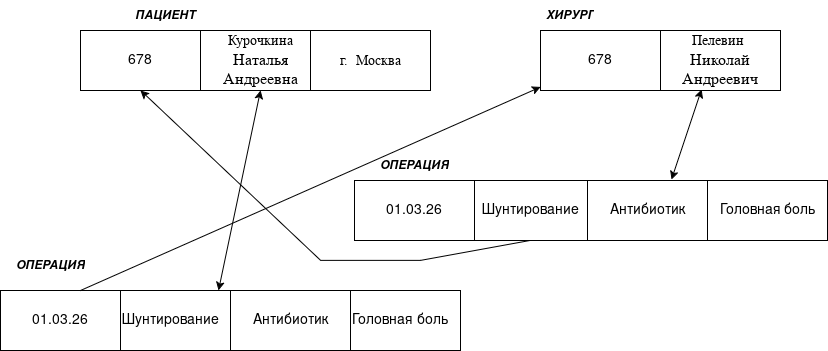

The diagram above was exported from draw.io. Its source (the exported page's mxGraphModel, read from the mxfile embedded in the PNG):
<mxGraphModel dx="1414" dy="721" grid="1" gridSize="10" guides="1" tooltips="1" connect="1" arrows="1" fold="1" page="1" pageScale="1" pageWidth="827" pageHeight="1169" math="0" shadow="0">
  <root>
    <mxCell id="0" />
    <mxCell id="1" parent="0" />
    <mxCell id="zUW9A8N6DRzdFXQeqlw8-1" parent="1" style="rounded=0;whiteSpace=wrap;html=1;" value="&lt;font style=&quot;font-size: 14px;&quot;&gt;678&lt;/font&gt;" vertex="1">
      <mxGeometry height="60" width="120" x="80" y="90" as="geometry" />
    </mxCell>
    <mxCell id="zUW9A8N6DRzdFXQeqlw8-2" parent="1" style="rounded=0;whiteSpace=wrap;html=1;" value="&lt;div&gt;&lt;font style=&quot;font-size: 14px;&quot; face=&quot;Times New Roman&quot;&gt;Курочкина&lt;/font&gt;&lt;/div&gt;&lt;div&gt;&lt;font size=&quot;3&quot; face=&quot;Times New Roman&quot;&gt;Наталья&lt;/font&gt;&lt;/div&gt;&lt;div&gt;&lt;font size=&quot;3&quot; face=&quot;Times New Roman&quot;&gt;Андреевна&lt;/font&gt;&lt;/div&gt;" vertex="1">
      <mxGeometry height="60" width="120" x="200" y="90" as="geometry" />
    </mxCell>
    <mxCell id="zUW9A8N6DRzdFXQeqlw8-3" parent="1" style="rounded=0;whiteSpace=wrap;html=1;" value="&lt;font face=&quot;Times New Roman&quot; style=&quot;font-size: 14px;&quot;&gt;г.&amp;nbsp; Москва&lt;/font&gt;" vertex="1">
      <mxGeometry height="60" width="120" x="310" y="90" as="geometry" />
    </mxCell>
    <mxCell id="zUW9A8N6DRzdFXQeqlw8-4" parent="1" style="rounded=0;whiteSpace=wrap;html=1;" value="&lt;font style=&quot;font-size: 14px;&quot;&gt;Головная боль&lt;/font&gt;" vertex="1">
      <mxGeometry height="60" width="120" x="340" y="350" as="geometry" />
    </mxCell>
    <mxCell id="zUW9A8N6DRzdFXQeqlw8-5" parent="1" style="rounded=0;whiteSpace=wrap;html=1;" value="&lt;font style=&quot;font-size: 14px;&quot;&gt;Антибиотик&lt;/font&gt;" vertex="1">
      <mxGeometry height="60" width="120" x="230" y="350" as="geometry" />
    </mxCell>
    <mxCell id="zUW9A8N6DRzdFXQeqlw8-6" parent="1" style="rounded=0;whiteSpace=wrap;html=1;" value="&lt;font style=&quot;font-size: 14px;&quot;&gt;Шунтирование&lt;/font&gt;" vertex="1">
      <mxGeometry height="60" width="120" x="110" y="350" as="geometry" />
    </mxCell>
    <mxCell id="zUW9A8N6DRzdFXQeqlw8-7" parent="1" style="rounded=0;whiteSpace=wrap;html=1;" value="&lt;font style=&quot;font-size: 14px;&quot;&gt;01.03.26&lt;/font&gt;" vertex="1">
      <mxGeometry height="60" width="120" y="350" as="geometry" />
    </mxCell>
    <mxCell id="zUW9A8N6DRzdFXQeqlw8-8" parent="1" style="rounded=0;whiteSpace=wrap;html=1;" value="&lt;font style=&quot;font-size: 14px;&quot;&gt;678&lt;/font&gt;" vertex="1">
      <mxGeometry height="60" width="120" x="540" y="90" as="geometry" />
    </mxCell>
    <mxCell id="zUW9A8N6DRzdFXQeqlw8-9" parent="1" style="rounded=0;whiteSpace=wrap;html=1;" value="&lt;div&gt;&lt;font style=&quot;font-size: 14px;&quot; face=&quot;Times New Roman&quot;&gt;Пелевин&amp;nbsp;&lt;/font&gt;&lt;/div&gt;&lt;div&gt;&lt;font size=&quot;3&quot; face=&quot;Times New Roman&quot;&gt;Николай&lt;/font&gt;&lt;/div&gt;&lt;div&gt;&lt;font size=&quot;3&quot; face=&quot;Times New Roman&quot;&gt;Андреевич&lt;/font&gt;&lt;/div&gt;" vertex="1">
      <mxGeometry height="60" width="120" x="660" y="90" as="geometry" />
    </mxCell>
    <mxCell id="zUW9A8N6DRzdFXQeqlw8-10" parent="1" style="rounded=0;whiteSpace=wrap;html=1;" value="&lt;font style=&quot;font-size: 14px;&quot;&gt;Шунтирование&lt;/font&gt;" vertex="1">
      <mxGeometry height="60" width="120" x="470" y="240" as="geometry" />
    </mxCell>
    <mxCell id="zUW9A8N6DRzdFXQeqlw8-11" parent="1" style="rounded=0;whiteSpace=wrap;html=1;" value="&lt;font style=&quot;font-size: 14px;&quot;&gt;Антибиотик&lt;/font&gt;" vertex="1">
      <mxGeometry height="60" width="120" x="587" y="240" as="geometry" />
    </mxCell>
    <mxCell id="zUW9A8N6DRzdFXQeqlw8-12" parent="1" style="rounded=0;whiteSpace=wrap;html=1;" value="&lt;font style=&quot;font-size: 14px;&quot;&gt;Головная&lt;/font&gt; &lt;font style=&quot;font-size: 14px;&quot;&gt;боль&lt;/font&gt;" vertex="1">
      <mxGeometry height="60" width="120" x="707" y="240" as="geometry" />
    </mxCell>
    <mxCell id="zUW9A8N6DRzdFXQeqlw8-13" parent="1" style="rounded=0;whiteSpace=wrap;html=1;" value="&lt;font style=&quot;font-size: 14px;&quot;&gt;01.03.26&lt;/font&gt;" vertex="1">
      <mxGeometry height="60" width="120" x="354" y="240" as="geometry" />
    </mxCell>
    <mxCell id="zUW9A8N6DRzdFXQeqlw8-16" parent="1" style="text;html=1;whiteSpace=wrap;strokeColor=none;fillColor=none;align=center;verticalAlign=middle;rounded=0;" value="&lt;b&gt;&lt;i&gt;ПАЦИЕНТ&lt;/i&gt;&lt;/b&gt;" vertex="1">
      <mxGeometry height="30" width="70" x="130" y="60" as="geometry" />
    </mxCell>
    <mxCell id="zUW9A8N6DRzdFXQeqlw8-17" parent="1" style="text;strokeColor=none;fillColor=none;align=left;verticalAlign=middle;spacingLeft=4;spacingRight=4;overflow=hidden;points=[[0,0.5],[1,0.5]];portConstraint=eastwest;rotatable=0;whiteSpace=wrap;html=1;" value="&lt;i&gt;&lt;b&gt;ХИРУРГ&lt;/b&gt;&lt;/i&gt;" vertex="1">
      <mxGeometry height="30" width="80" x="540" y="60" as="geometry" />
    </mxCell>
    <mxCell id="zUW9A8N6DRzdFXQeqlw8-18" parent="1" style="text;strokeColor=none;fillColor=none;align=left;verticalAlign=middle;spacingLeft=4;spacingRight=4;overflow=hidden;points=[[0,0.5],[1,0.5]];portConstraint=eastwest;rotatable=0;whiteSpace=wrap;html=1;" value="&lt;b&gt;&lt;i&gt;ОПЕРАЦИЯ&lt;/i&gt;&lt;/b&gt;" vertex="1">
      <mxGeometry height="30" width="80" x="374" y="210" as="geometry" />
    </mxCell>
    <mxCell id="zUW9A8N6DRzdFXQeqlw8-19" parent="1" style="text;strokeColor=none;fillColor=none;align=left;verticalAlign=middle;spacingLeft=4;spacingRight=4;overflow=hidden;points=[[0,0.5],[1,0.5]];portConstraint=eastwest;rotatable=0;whiteSpace=wrap;html=1;" value="&lt;b&gt;&lt;i&gt;ОПЕРАЦИЯ&lt;/i&gt;&lt;/b&gt;" vertex="1">
      <mxGeometry height="30" width="80" x="10" y="310" as="geometry" />
    </mxCell>
    <mxCell id="zUW9A8N6DRzdFXQeqlw8-20" edge="1" parent="1" style="endArrow=classic;startArrow=classic;html=1;rounded=0;entryX=0.5;entryY=1;entryDx=0;entryDy=0;" target="zUW9A8N6DRzdFXQeqlw8-2" value="">
      <mxGeometry height="50" relative="1" width="50" as="geometry">
        <mxPoint x="218" y="350" as="sourcePoint" />
        <mxPoint x="460" y="350" as="targetPoint" />
      </mxGeometry>
    </mxCell>
    <mxCell id="zUW9A8N6DRzdFXQeqlw8-22" edge="1" parent="1" style="endArrow=classic;html=1;rounded=0;" target="zUW9A8N6DRzdFXQeqlw8-8" value="">
      <mxGeometry height="50" relative="1" width="50" as="geometry">
        <Array as="points">
          <mxPoint x="80" y="350" />
        </Array>
        <mxPoint x="80" y="350" as="sourcePoint" />
        <mxPoint x="460" y="350" as="targetPoint" />
      </mxGeometry>
    </mxCell>
    <mxCell id="zUW9A8N6DRzdFXQeqlw8-23" edge="1" parent="1" source="zUW9A8N6DRzdFXQeqlw8-10" style="endArrow=classic;html=1;rounded=0;entryX=0.5;entryY=1;entryDx=0;entryDy=0;exitX=0.5;exitY=1;exitDx=0;exitDy=0;" target="zUW9A8N6DRzdFXQeqlw8-1" value="">
      <mxGeometry height="50" relative="1" width="50" as="geometry">
        <Array as="points">
          <mxPoint x="420" y="320" />
          <mxPoint x="320" y="320" />
        </Array>
        <mxPoint x="530" y="310" as="sourcePoint" />
        <mxPoint x="460" y="350" as="targetPoint" />
      </mxGeometry>
    </mxCell>
    <mxCell id="zUW9A8N6DRzdFXQeqlw8-24" edge="1" parent="1" source="zUW9A8N6DRzdFXQeqlw8-11" style="endArrow=classic;startArrow=classic;html=1;rounded=0;entryX=0.342;entryY=0.983;entryDx=0;entryDy=0;entryPerimeter=0;exitX=0.7;exitY=-0.017;exitDx=0;exitDy=0;exitPerimeter=0;" target="zUW9A8N6DRzdFXQeqlw8-9" value="">
      <mxGeometry height="50" relative="1" width="50" as="geometry">
        <mxPoint x="410" y="400" as="sourcePoint" />
        <mxPoint x="460" y="350" as="targetPoint" />
      </mxGeometry>
    </mxCell>
  </root>
</mxGraphModel>